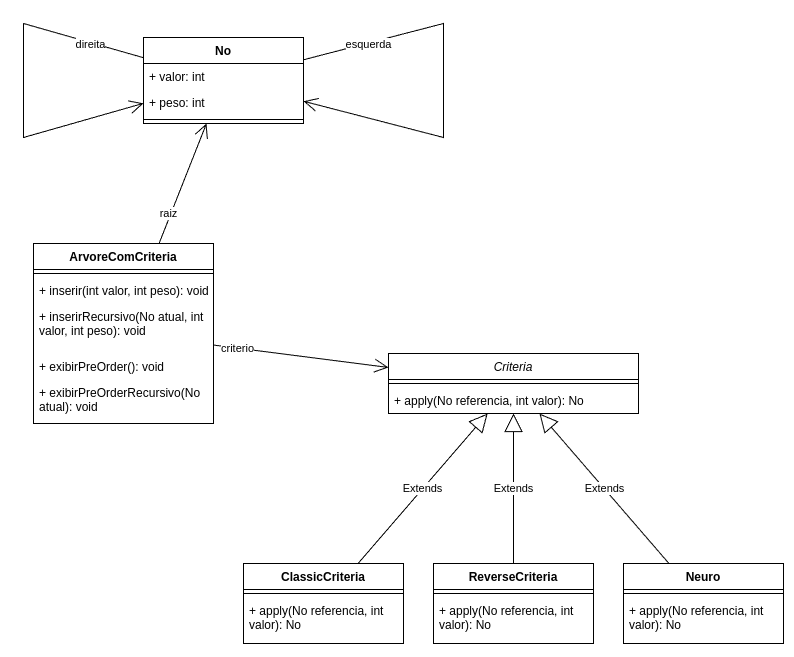

The diagram above was exported from draw.io. Its source (the exported page's mxGraphModel, read from the mxfile embedded in the PNG):
<mxGraphModel dx="574" dy="339" grid="1" gridSize="10" guides="1" tooltips="1" connect="1" arrows="1" fold="1" page="1" pageScale="1" pageWidth="5000" pageHeight="5000" math="0" shadow="0">
  <root>
    <mxCell id="0" />
    <mxCell id="1" parent="0" />
    <mxCell id="LCJPx9B9zF-hpK09jeB9-5" value="&lt;i style=&quot;font-weight: normal;&quot;&gt;Criteria&lt;/i&gt;" style="swimlane;fontStyle=1;align=center;verticalAlign=top;childLayout=stackLayout;horizontal=1;startSize=26;horizontalStack=0;resizeParent=1;resizeParentMax=0;resizeLast=0;collapsible=1;marginBottom=0;whiteSpace=wrap;html=1;" parent="1" vertex="1">
      <mxGeometry x="1285" y="1030" width="250" height="60" as="geometry" />
    </mxCell>
    <mxCell id="LCJPx9B9zF-hpK09jeB9-7" value="" style="line;strokeWidth=1;fillColor=none;align=left;verticalAlign=middle;spacingTop=-1;spacingLeft=3;spacingRight=3;rotatable=0;labelPosition=right;points=[];portConstraint=eastwest;strokeColor=inherit;" parent="LCJPx9B9zF-hpK09jeB9-5" vertex="1">
      <mxGeometry y="26" width="250" height="8" as="geometry" />
    </mxCell>
    <mxCell id="LCJPx9B9zF-hpK09jeB9-8" value="+&amp;nbsp;apply(No referencia, int valor): No" style="text;strokeColor=none;fillColor=none;align=left;verticalAlign=top;spacingLeft=4;spacingRight=4;overflow=hidden;rotatable=0;points=[[0,0.5],[1,0.5]];portConstraint=eastwest;whiteSpace=wrap;html=1;" parent="LCJPx9B9zF-hpK09jeB9-5" vertex="1">
      <mxGeometry y="34" width="250" height="26" as="geometry" />
    </mxCell>
    <mxCell id="LCJPx9B9zF-hpK09jeB9-9" value="Neuro" style="swimlane;fontStyle=1;align=center;verticalAlign=top;childLayout=stackLayout;horizontal=1;startSize=26;horizontalStack=0;resizeParent=1;resizeParentMax=0;resizeLast=0;collapsible=1;marginBottom=0;whiteSpace=wrap;html=1;" parent="1" vertex="1">
      <mxGeometry x="1520" y="1240" width="160" height="80" as="geometry" />
    </mxCell>
    <mxCell id="LCJPx9B9zF-hpK09jeB9-11" value="" style="line;strokeWidth=1;fillColor=none;align=left;verticalAlign=middle;spacingTop=-1;spacingLeft=3;spacingRight=3;rotatable=0;labelPosition=right;points=[];portConstraint=eastwest;strokeColor=inherit;" parent="LCJPx9B9zF-hpK09jeB9-9" vertex="1">
      <mxGeometry y="26" width="160" height="8" as="geometry" />
    </mxCell>
    <mxCell id="LCJPx9B9zF-hpK09jeB9-22" value="+&amp;nbsp;apply(No referencia, int valor): No" style="text;strokeColor=none;fillColor=none;align=left;verticalAlign=top;spacingLeft=4;spacingRight=4;overflow=hidden;rotatable=0;points=[[0,0.5],[1,0.5]];portConstraint=eastwest;whiteSpace=wrap;html=1;" parent="LCJPx9B9zF-hpK09jeB9-9" vertex="1">
      <mxGeometry y="34" width="160" height="46" as="geometry" />
    </mxCell>
    <mxCell id="LCJPx9B9zF-hpK09jeB9-13" value="ReverseCriteria" style="swimlane;fontStyle=1;align=center;verticalAlign=top;childLayout=stackLayout;horizontal=1;startSize=26;horizontalStack=0;resizeParent=1;resizeParentMax=0;resizeLast=0;collapsible=1;marginBottom=0;whiteSpace=wrap;html=1;" parent="1" vertex="1">
      <mxGeometry x="1330" y="1240" width="160" height="80" as="geometry" />
    </mxCell>
    <mxCell id="LCJPx9B9zF-hpK09jeB9-15" value="" style="line;strokeWidth=1;fillColor=none;align=left;verticalAlign=middle;spacingTop=-1;spacingLeft=3;spacingRight=3;rotatable=0;labelPosition=right;points=[];portConstraint=eastwest;strokeColor=inherit;" parent="LCJPx9B9zF-hpK09jeB9-13" vertex="1">
      <mxGeometry y="26" width="160" height="8" as="geometry" />
    </mxCell>
    <mxCell id="LCJPx9B9zF-hpK09jeB9-23" value="+&amp;nbsp;apply(No referencia, int valor): No" style="text;strokeColor=none;fillColor=none;align=left;verticalAlign=top;spacingLeft=4;spacingRight=4;overflow=hidden;rotatable=0;points=[[0,0.5],[1,0.5]];portConstraint=eastwest;whiteSpace=wrap;html=1;" parent="LCJPx9B9zF-hpK09jeB9-13" vertex="1">
      <mxGeometry y="34" width="160" height="46" as="geometry" />
    </mxCell>
    <mxCell id="LCJPx9B9zF-hpK09jeB9-17" value="ClassicCriteria" style="swimlane;fontStyle=1;align=center;verticalAlign=top;childLayout=stackLayout;horizontal=1;startSize=26;horizontalStack=0;resizeParent=1;resizeParentMax=0;resizeLast=0;collapsible=1;marginBottom=0;whiteSpace=wrap;html=1;" parent="1" vertex="1">
      <mxGeometry x="1140" y="1240" width="160" height="80" as="geometry" />
    </mxCell>
    <mxCell id="LCJPx9B9zF-hpK09jeB9-19" value="" style="line;strokeWidth=1;fillColor=none;align=left;verticalAlign=middle;spacingTop=-1;spacingLeft=3;spacingRight=3;rotatable=0;labelPosition=right;points=[];portConstraint=eastwest;strokeColor=inherit;" parent="LCJPx9B9zF-hpK09jeB9-17" vertex="1">
      <mxGeometry y="26" width="160" height="8" as="geometry" />
    </mxCell>
    <mxCell id="LCJPx9B9zF-hpK09jeB9-21" value="+&amp;nbsp;apply(No referencia, int valor): No" style="text;strokeColor=none;fillColor=none;align=left;verticalAlign=top;spacingLeft=4;spacingRight=4;overflow=hidden;rotatable=0;points=[[0,0.5],[1,0.5]];portConstraint=eastwest;whiteSpace=wrap;html=1;" parent="LCJPx9B9zF-hpK09jeB9-17" vertex="1">
      <mxGeometry y="34" width="160" height="46" as="geometry" />
    </mxCell>
    <mxCell id="LCJPx9B9zF-hpK09jeB9-24" value="Extends" style="endArrow=block;endSize=16;endFill=0;html=1;rounded=0;" parent="1" source="LCJPx9B9zF-hpK09jeB9-9" target="LCJPx9B9zF-hpK09jeB9-5" edge="1">
      <mxGeometry width="160" relative="1" as="geometry">
        <mxPoint x="1310" y="1200" as="sourcePoint" />
        <mxPoint x="1470" y="1200" as="targetPoint" />
      </mxGeometry>
    </mxCell>
    <mxCell id="LCJPx9B9zF-hpK09jeB9-25" value="Extends" style="endArrow=block;endSize=16;endFill=0;html=1;rounded=0;" parent="1" source="LCJPx9B9zF-hpK09jeB9-13" target="LCJPx9B9zF-hpK09jeB9-5" edge="1">
      <mxGeometry width="160" relative="1" as="geometry">
        <mxPoint x="1310" y="1200" as="sourcePoint" />
        <mxPoint x="1470" y="1200" as="targetPoint" />
      </mxGeometry>
    </mxCell>
    <mxCell id="LCJPx9B9zF-hpK09jeB9-26" value="Extends" style="endArrow=block;endSize=16;endFill=0;html=1;rounded=0;" parent="1" source="LCJPx9B9zF-hpK09jeB9-17" target="LCJPx9B9zF-hpK09jeB9-5" edge="1">
      <mxGeometry width="160" relative="1" as="geometry">
        <mxPoint x="1310" y="1200" as="sourcePoint" />
        <mxPoint x="1470" y="1200" as="targetPoint" />
      </mxGeometry>
    </mxCell>
    <mxCell id="LCJPx9B9zF-hpK09jeB9-31" value="No" style="swimlane;fontStyle=1;align=center;verticalAlign=top;childLayout=stackLayout;horizontal=1;startSize=26;horizontalStack=0;resizeParent=1;resizeParentMax=0;resizeLast=0;collapsible=1;marginBottom=0;whiteSpace=wrap;html=1;" parent="1" vertex="1">
      <mxGeometry x="1040" y="714" width="160" height="86" as="geometry" />
    </mxCell>
    <mxCell id="LCJPx9B9zF-hpK09jeB9-39" value="+ valor: int" style="text;strokeColor=none;fillColor=none;align=left;verticalAlign=top;spacingLeft=4;spacingRight=4;overflow=hidden;rotatable=0;points=[[0,0.5],[1,0.5]];portConstraint=eastwest;whiteSpace=wrap;html=1;" parent="LCJPx9B9zF-hpK09jeB9-31" vertex="1">
      <mxGeometry y="26" width="160" height="26" as="geometry" />
    </mxCell>
    <mxCell id="LCJPx9B9zF-hpK09jeB9-32" value="+ peso: int" style="text;strokeColor=none;fillColor=none;align=left;verticalAlign=top;spacingLeft=4;spacingRight=4;overflow=hidden;rotatable=0;points=[[0,0.5],[1,0.5]];portConstraint=eastwest;whiteSpace=wrap;html=1;" parent="LCJPx9B9zF-hpK09jeB9-31" vertex="1">
      <mxGeometry y="52" width="160" height="26" as="geometry" />
    </mxCell>
    <mxCell id="LCJPx9B9zF-hpK09jeB9-33" value="" style="line;strokeWidth=1;fillColor=none;align=left;verticalAlign=middle;spacingTop=-1;spacingLeft=3;spacingRight=3;rotatable=0;labelPosition=right;points=[];portConstraint=eastwest;strokeColor=inherit;" parent="LCJPx9B9zF-hpK09jeB9-31" vertex="1">
      <mxGeometry y="78" width="160" height="8" as="geometry" />
    </mxCell>
    <mxCell id="LCJPx9B9zF-hpK09jeB9-35" value="" style="endArrow=open;endFill=1;endSize=12;html=1;rounded=0;" parent="1" source="LCJPx9B9zF-hpK09jeB9-31" target="LCJPx9B9zF-hpK09jeB9-31" edge="1">
      <mxGeometry width="160" relative="1" as="geometry">
        <mxPoint x="1190" y="984" as="sourcePoint" />
        <mxPoint x="1350" y="984" as="targetPoint" />
        <Array as="points">
          <mxPoint x="1340" y="814" />
        </Array>
      </mxGeometry>
    </mxCell>
    <mxCell id="LCJPx9B9zF-hpK09jeB9-37" value="esquerda" style="edgeLabel;html=1;align=center;verticalAlign=middle;resizable=0;points=[];" parent="LCJPx9B9zF-hpK09jeB9-35" vertex="1" connectable="0">
      <mxGeometry x="-0.671" y="-1" relative="1" as="geometry">
        <mxPoint as="offset" />
      </mxGeometry>
    </mxCell>
    <mxCell id="LCJPx9B9zF-hpK09jeB9-36" value="" style="endArrow=open;endFill=1;endSize=12;html=1;rounded=0;" parent="1" source="LCJPx9B9zF-hpK09jeB9-31" target="LCJPx9B9zF-hpK09jeB9-31" edge="1">
      <mxGeometry width="160" relative="1" as="geometry">
        <mxPoint x="1000" y="844" as="sourcePoint" />
        <mxPoint x="1160" y="844" as="targetPoint" />
        <Array as="points">
          <mxPoint x="920" y="814" />
        </Array>
      </mxGeometry>
    </mxCell>
    <mxCell id="LCJPx9B9zF-hpK09jeB9-38" value="direita" style="edgeLabel;html=1;align=center;verticalAlign=middle;resizable=0;points=[];" parent="LCJPx9B9zF-hpK09jeB9-36" vertex="1" connectable="0">
      <mxGeometry x="-0.6969" y="2" relative="1" as="geometry">
        <mxPoint as="offset" />
      </mxGeometry>
    </mxCell>
    <mxCell id="LCJPx9B9zF-hpK09jeB9-40" value="ArvoreComCriteria" style="swimlane;fontStyle=1;align=center;verticalAlign=top;childLayout=stackLayout;horizontal=1;startSize=26;horizontalStack=0;resizeParent=1;resizeParentMax=0;resizeLast=0;collapsible=1;marginBottom=0;whiteSpace=wrap;html=1;" parent="1" vertex="1">
      <mxGeometry x="930" y="920" width="180" height="180" as="geometry" />
    </mxCell>
    <mxCell id="LCJPx9B9zF-hpK09jeB9-42" value="" style="line;strokeWidth=1;fillColor=none;align=left;verticalAlign=middle;spacingTop=-1;spacingLeft=3;spacingRight=3;rotatable=0;labelPosition=right;points=[];portConstraint=eastwest;strokeColor=inherit;" parent="LCJPx9B9zF-hpK09jeB9-40" vertex="1">
      <mxGeometry y="26" width="180" height="8" as="geometry" />
    </mxCell>
    <mxCell id="LCJPx9B9zF-hpK09jeB9-51" value="+&amp;nbsp;inserir(int valor, int peso): void" style="text;strokeColor=none;fillColor=none;align=left;verticalAlign=top;spacingLeft=4;spacingRight=4;overflow=hidden;rotatable=0;points=[[0,0.5],[1,0.5]];portConstraint=eastwest;whiteSpace=wrap;html=1;" parent="LCJPx9B9zF-hpK09jeB9-40" vertex="1">
      <mxGeometry y="34" width="180" height="26" as="geometry" />
    </mxCell>
    <mxCell id="LCJPx9B9zF-hpK09jeB9-52" value="+&amp;nbsp;inserirRecursivo(No atual, int valor, int peso): void" style="text;strokeColor=none;fillColor=none;align=left;verticalAlign=top;spacingLeft=4;spacingRight=4;overflow=hidden;rotatable=0;points=[[0,0.5],[1,0.5]];portConstraint=eastwest;whiteSpace=wrap;html=1;" parent="LCJPx9B9zF-hpK09jeB9-40" vertex="1">
      <mxGeometry y="60" width="180" height="50" as="geometry" />
    </mxCell>
    <mxCell id="LCJPx9B9zF-hpK09jeB9-43" value="+&amp;nbsp;exibirPreOrder(): void" style="text;strokeColor=none;fillColor=none;align=left;verticalAlign=top;spacingLeft=4;spacingRight=4;overflow=hidden;rotatable=0;points=[[0,0.5],[1,0.5]];portConstraint=eastwest;whiteSpace=wrap;html=1;" parent="LCJPx9B9zF-hpK09jeB9-40" vertex="1">
      <mxGeometry y="110" width="180" height="26" as="geometry" />
    </mxCell>
    <mxCell id="LCJPx9B9zF-hpK09jeB9-50" value="+&amp;nbsp;exibirPreOrderRecursivo(No atual): void" style="text;strokeColor=none;fillColor=none;align=left;verticalAlign=top;spacingLeft=4;spacingRight=4;overflow=hidden;rotatable=0;points=[[0,0.5],[1,0.5]];portConstraint=eastwest;whiteSpace=wrap;html=1;" parent="LCJPx9B9zF-hpK09jeB9-40" vertex="1">
      <mxGeometry y="136" width="180" height="44" as="geometry" />
    </mxCell>
    <mxCell id="LCJPx9B9zF-hpK09jeB9-45" value="" style="endArrow=open;endFill=1;endSize=12;html=1;rounded=0;" parent="1" source="LCJPx9B9zF-hpK09jeB9-40" target="LCJPx9B9zF-hpK09jeB9-5" edge="1">
      <mxGeometry width="160" relative="1" as="geometry">
        <mxPoint x="1020" y="1080" as="sourcePoint" />
        <mxPoint x="1180" y="1080" as="targetPoint" />
      </mxGeometry>
    </mxCell>
    <mxCell id="LCJPx9B9zF-hpK09jeB9-48" value="criterio" style="edgeLabel;html=1;align=center;verticalAlign=middle;resizable=0;points=[];" parent="LCJPx9B9zF-hpK09jeB9-45" vertex="1" connectable="0">
      <mxGeometry x="-0.7285" relative="1" as="geometry">
        <mxPoint as="offset" />
      </mxGeometry>
    </mxCell>
    <mxCell id="LCJPx9B9zF-hpK09jeB9-46" value="" style="endArrow=open;endFill=1;endSize=12;html=1;rounded=0;" parent="1" source="LCJPx9B9zF-hpK09jeB9-40" target="LCJPx9B9zF-hpK09jeB9-31" edge="1">
      <mxGeometry width="160" relative="1" as="geometry">
        <mxPoint x="890" y="992" as="sourcePoint" />
        <mxPoint x="1295" y="1052" as="targetPoint" />
      </mxGeometry>
    </mxCell>
    <mxCell id="LCJPx9B9zF-hpK09jeB9-47" value="raiz" style="edgeLabel;html=1;align=center;verticalAlign=middle;resizable=0;points=[];" parent="LCJPx9B9zF-hpK09jeB9-46" vertex="1" connectable="0">
      <mxGeometry x="-0.5167" y="2" relative="1" as="geometry">
        <mxPoint as="offset" />
      </mxGeometry>
    </mxCell>
  </root>
</mxGraphModel>